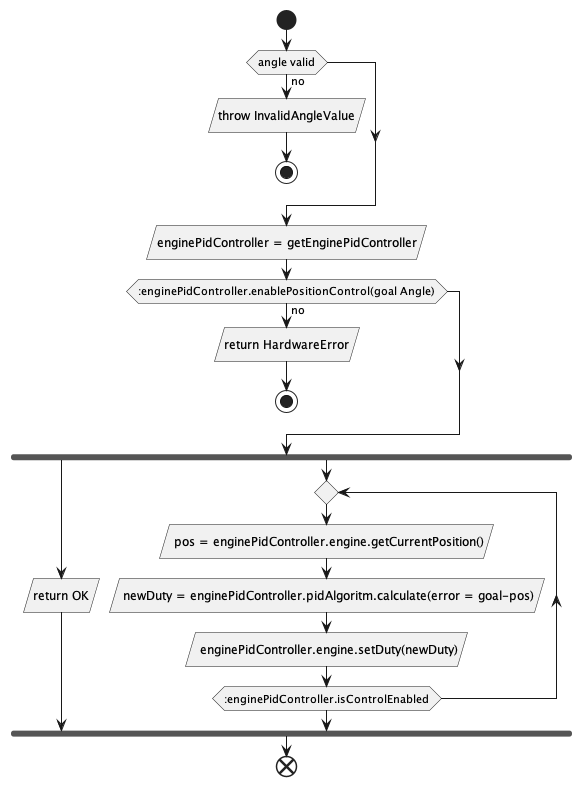

The diagram above was rendered by PlantUML. Its source (embedded in the PNG):
@startuml

start
if (angle valid) then (no)
  :throw InvalidAngleValue/
  stop
endif
:enginePidController = getEnginePidController/
if (:enginePidController.enablePositionControl(goal Angle)) then (no)
  :return HardwareError/
  stop
endif
fork
    :return OK/
fork again
    repeat
    : pos = enginePidController.engine.getCurrentPosition()/
    : newDuty = enginePidController.pidAlgoritm.calculate(error = goal-pos)/
    : enginePidController.engine.setDuty(newDuty)/
    repeat while (:enginePidController.isControlEnabled)
end fork

end
@enduml